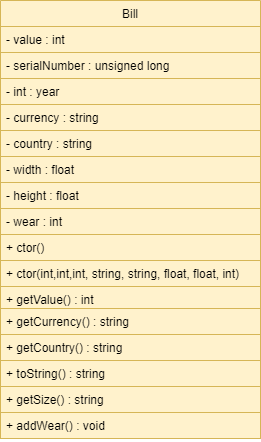

The diagram above was exported from draw.io. Its source (the exported page's mxGraphModel, read from the mxfile embedded in the PNG):
<mxGraphModel dx="676" dy="397" grid="1" gridSize="10" guides="1" tooltips="1" connect="1" arrows="1" fold="1" page="1" pageScale="1" pageWidth="827" pageHeight="1169" math="0" shadow="0">
  <root>
    <mxCell id="WIyWlLk6GJQsqaUBKTNV-0" />
    <mxCell id="WIyWlLk6GJQsqaUBKTNV-1" parent="WIyWlLk6GJQsqaUBKTNV-0" />
    <mxCell id="7UXp62MPk_xCLAQY_SE3-6" value="Bill" style="swimlane;fontStyle=0;childLayout=stackLayout;horizontal=1;startSize=26;horizontalStack=0;resizeParent=1;resizeParentMax=0;resizeLast=0;collapsible=1;marginBottom=0;fillColor=#fff2cc;strokeColor=#d6b656;" parent="WIyWlLk6GJQsqaUBKTNV-1" vertex="1">
      <mxGeometry x="240" y="40" width="260" height="438" as="geometry">
        <mxRectangle x="240" y="40" width="50" height="26" as="alternateBounds" />
      </mxGeometry>
    </mxCell>
    <mxCell id="7UXp62MPk_xCLAQY_SE3-7" value="- value : int " style="text;align=left;verticalAlign=top;spacingLeft=4;spacingRight=4;overflow=hidden;rotatable=0;points=[[0,0.5],[1,0.5]];portConstraint=eastwest;fillColor=#fff2cc;strokeColor=#d6b656;" parent="7UXp62MPk_xCLAQY_SE3-6" vertex="1">
      <mxGeometry y="26" width="260" height="26" as="geometry" />
    </mxCell>
    <mxCell id="I1Y9w666iCeseB4m-ugG-3" value="- serialNumber : unsigned long" style="text;align=left;verticalAlign=top;spacingLeft=4;spacingRight=4;overflow=hidden;rotatable=0;points=[[0,0.5],[1,0.5]];portConstraint=eastwest;fillColor=#fff2cc;strokeColor=#d6b656;" vertex="1" parent="7UXp62MPk_xCLAQY_SE3-6">
      <mxGeometry y="52" width="260" height="26" as="geometry" />
    </mxCell>
    <mxCell id="I1Y9w666iCeseB4m-ugG-4" value="- int : year" style="text;align=left;verticalAlign=top;spacingLeft=4;spacingRight=4;overflow=hidden;rotatable=0;points=[[0,0.5],[1,0.5]];portConstraint=eastwest;fillColor=#fff2cc;strokeColor=#d6b656;" vertex="1" parent="7UXp62MPk_xCLAQY_SE3-6">
      <mxGeometry y="78" width="260" height="26" as="geometry" />
    </mxCell>
    <mxCell id="7UXp62MPk_xCLAQY_SE3-8" value="- currency : string" style="text;align=left;verticalAlign=top;spacingLeft=4;spacingRight=4;overflow=hidden;rotatable=0;points=[[0,0.5],[1,0.5]];portConstraint=eastwest;fillColor=#fff2cc;strokeColor=#d6b656;" parent="7UXp62MPk_xCLAQY_SE3-6" vertex="1">
      <mxGeometry y="104" width="260" height="26" as="geometry" />
    </mxCell>
    <mxCell id="7UXp62MPk_xCLAQY_SE3-9" value="- country : string" style="text;align=left;verticalAlign=top;spacingLeft=4;spacingRight=4;overflow=hidden;rotatable=0;points=[[0,0.5],[1,0.5]];portConstraint=eastwest;fillColor=#fff2cc;strokeColor=#d6b656;" parent="7UXp62MPk_xCLAQY_SE3-6" vertex="1">
      <mxGeometry y="130" width="260" height="26" as="geometry" />
    </mxCell>
    <mxCell id="7UXp62MPk_xCLAQY_SE3-26" value="- width : float" style="text;align=left;verticalAlign=top;spacingLeft=4;spacingRight=4;overflow=hidden;rotatable=0;points=[[0,0.5],[1,0.5]];portConstraint=eastwest;fillColor=#fff2cc;strokeColor=#d6b656;" parent="7UXp62MPk_xCLAQY_SE3-6" vertex="1">
      <mxGeometry y="156" width="260" height="26" as="geometry" />
    </mxCell>
    <mxCell id="7UXp62MPk_xCLAQY_SE3-27" value="- height : float" style="text;align=left;verticalAlign=top;spacingLeft=4;spacingRight=4;overflow=hidden;rotatable=0;points=[[0,0.5],[1,0.5]];portConstraint=eastwest;fillColor=#fff2cc;strokeColor=#d6b656;" parent="7UXp62MPk_xCLAQY_SE3-6" vertex="1">
      <mxGeometry y="182" width="260" height="26" as="geometry" />
    </mxCell>
    <mxCell id="I1Y9w666iCeseB4m-ugG-1" value="- wear : int" style="text;align=left;verticalAlign=top;spacingLeft=4;spacingRight=4;overflow=hidden;rotatable=0;points=[[0,0.5],[1,0.5]];portConstraint=eastwest;fillColor=#fff2cc;strokeColor=#d6b656;" vertex="1" parent="7UXp62MPk_xCLAQY_SE3-6">
      <mxGeometry y="208" width="260" height="26" as="geometry" />
    </mxCell>
    <mxCell id="7UXp62MPk_xCLAQY_SE3-10" value="+ ctor()" style="text;align=left;verticalAlign=top;spacingLeft=4;spacingRight=4;overflow=hidden;rotatable=0;points=[[0,0.5],[1,0.5]];portConstraint=eastwest;fillColor=#fff2cc;strokeColor=#d6b656;" parent="7UXp62MPk_xCLAQY_SE3-6" vertex="1">
      <mxGeometry y="234" width="260" height="26" as="geometry" />
    </mxCell>
    <mxCell id="7UXp62MPk_xCLAQY_SE3-11" value="+ ctor(int,int,int, string, string, float, float, int)" style="text;align=left;verticalAlign=top;spacingLeft=4;spacingRight=4;overflow=hidden;rotatable=0;points=[[0,0.5],[1,0.5]];portConstraint=eastwest;fillColor=#fff2cc;strokeColor=#d6b656;" parent="7UXp62MPk_xCLAQY_SE3-6" vertex="1">
      <mxGeometry y="260" width="260" height="26" as="geometry" />
    </mxCell>
    <mxCell id="7UXp62MPk_xCLAQY_SE3-12" value="+ getValue() : int" style="text;align=left;verticalAlign=top;spacingLeft=4;spacingRight=4;overflow=hidden;rotatable=0;points=[[0,0.5],[1,0.5]];portConstraint=eastwest;fillColor=#fff2cc;strokeColor=#d6b656;" parent="7UXp62MPk_xCLAQY_SE3-6" vertex="1">
      <mxGeometry y="286" width="260" height="22" as="geometry" />
    </mxCell>
    <mxCell id="7UXp62MPk_xCLAQY_SE3-13" value="+ getCurrency() : string" style="text;align=left;verticalAlign=top;spacingLeft=4;spacingRight=4;overflow=hidden;rotatable=0;points=[[0,0.5],[1,0.5]];portConstraint=eastwest;fillColor=#fff2cc;strokeColor=#d6b656;" parent="7UXp62MPk_xCLAQY_SE3-6" vertex="1">
      <mxGeometry y="308" width="260" height="26" as="geometry" />
    </mxCell>
    <mxCell id="7UXp62MPk_xCLAQY_SE3-14" value="+ getCountry() : string" style="text;align=left;verticalAlign=top;spacingLeft=4;spacingRight=4;overflow=hidden;rotatable=0;points=[[0,0.5],[1,0.5]];portConstraint=eastwest;fillColor=#fff2cc;strokeColor=#d6b656;" parent="7UXp62MPk_xCLAQY_SE3-6" vertex="1">
      <mxGeometry y="334" width="260" height="26" as="geometry" />
    </mxCell>
    <mxCell id="7UXp62MPk_xCLAQY_SE3-24" value="+ toString() : string" style="text;align=left;verticalAlign=top;spacingLeft=4;spacingRight=4;overflow=hidden;rotatable=0;points=[[0,0.5],[1,0.5]];portConstraint=eastwest;fillColor=#fff2cc;strokeColor=#d6b656;" parent="7UXp62MPk_xCLAQY_SE3-6" vertex="1">
      <mxGeometry y="360" width="260" height="26" as="geometry" />
    </mxCell>
    <mxCell id="7UXp62MPk_xCLAQY_SE3-28" value="+ getSize() : string" style="text;align=left;verticalAlign=top;spacingLeft=4;spacingRight=4;overflow=hidden;rotatable=0;points=[[0,0.5],[1,0.5]];portConstraint=eastwest;fillColor=#fff2cc;strokeColor=#d6b656;" parent="7UXp62MPk_xCLAQY_SE3-6" vertex="1">
      <mxGeometry y="386" width="260" height="26" as="geometry" />
    </mxCell>
    <mxCell id="I1Y9w666iCeseB4m-ugG-2" value="+ addWear() : void" style="text;align=left;verticalAlign=top;spacingLeft=4;spacingRight=4;overflow=hidden;rotatable=0;points=[[0,0.5],[1,0.5]];portConstraint=eastwest;fillColor=#fff2cc;strokeColor=#d6b656;" vertex="1" parent="7UXp62MPk_xCLAQY_SE3-6">
      <mxGeometry y="412" width="260" height="26" as="geometry" />
    </mxCell>
  </root>
</mxGraphModel>